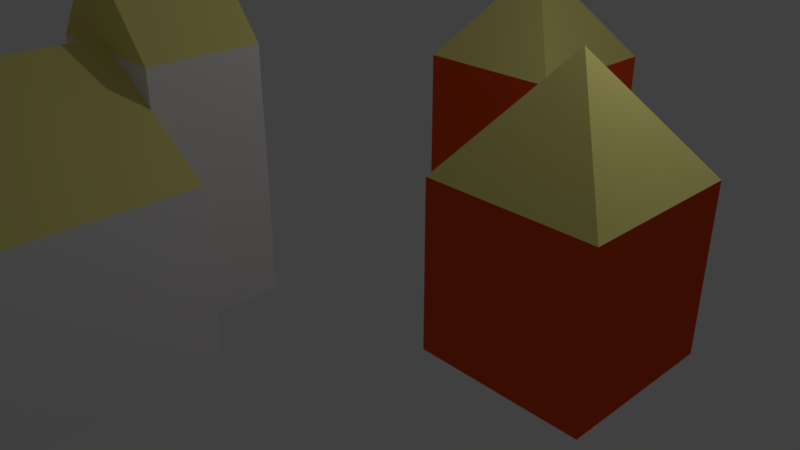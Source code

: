 # Source: village.blend  (saved by Blender 2.79.0; exported with 4.5.12 LTS)
import bpy
from mathutils import Matrix  # noqa: F401  (used for matrix-valued properties, if any)

bpy.ops.wm.read_factory_settings(use_empty=True)
scene = bpy.context.scene
scene.name = 'Scene'

# ---- collections
col_collection_1 = bpy.data.collections.new('Collection 1'); scene.collection.children.link(col_collection_1)

# ---- materials (node trees are filled in below, after node groups)
mat_material = bpy.data.materials.new('Material')
mat_material.alpha_threshold = 0.0
mat_material.use_transparent_shadow = False
mat_material.diffuse_color = (0.8, 0.7284, 0.2337, 1.0)
mat_material.roughness = 0.5
mat_material.line_color = (0.0, 0.0, 0.0, 1.0)
mat_material_001 = bpy.data.materials.new('Material.001')
mat_material_001.alpha_threshold = 0.0
mat_material_001.use_transparent_shadow = False
mat_material_001.diffuse_color = (0.8, 0.07959, 0.01273, 1.0)
mat_material_001.roughness = 0.5
mat_material_002 = bpy.data.materials.new('Material.002')
mat_material_002.alpha_threshold = 0.0
mat_material_002.use_transparent_shadow = False
mat_material_002.roughness = 0.5

# ---- material node trees

# ---- world
world_world = bpy.data.worlds.new('World'); scene.world = world_world
world_world.color = (0.05088, 0.05088, 0.05088)
world_world.use_sun_shadow = False
world_world.sun_shadow_jitter_overblur = 0.0
world_world.cycles.sampling_method = 'MANUAL'

# ---- cameras
cam_camera = bpy.data.cameras.new('Camera')
cam_camera.clip_end = 100.0
cam_camera.lens = 35.0
cam_camera.sensor_width = 32.0
cam_camera.sensor_height = 18.0
cam_camera.ortho_scale = 7.314
cam_camera.dof.focus_distance = 0.0
cam_camera.dof.aperture_fstop = 128.0

# ---- lights
light_lamp = bpy.data.lights.new('Lamp', 'POINT')
light_lamp.transmission_factor = 0.0
light_lamp.cutoff_distance = 30.0
light_lamp.energy = 100.0
light_lamp.shadow_buffer_clip_start = 1.001
light_lamp.shadow_soft_size = 0.1
light_lamp.shadow_maximum_resolution = 0.006
light_lamp.use_absolute_resolution = True

# ---- meshes
me_cube_001 = bpy.data.meshes.new('Cube.001')
me_cube_001.from_pydata([(4.0, 1.0, -1.0), (4.0, -1.0, -1.0), (2.0, -1.0, -1.0), (2.0, 1.0, -1.0), (4.0, 1.0, 1.0), (4.0, -1.0, 1.0), (2.0, -1.0, 1.0), (2.0, 1.0, 1.0), (3.979, -1.0, 1.0), (2.995, -0.005198, 2.294)], [], [(0, 1, 2, 3), (4, 7, 9), (0, 4, 5, 1), (1, 5, 8, 6, 2), (2, 6, 7, 3), (4, 0, 3, 7), (8, 9, 6), (6, 9, 7), (9, 8, 5, 4)])
me_cube_001.polygons.foreach_set('material_index', [1, 0, 1, 1, 1, 1, 0, 0, 0])
me_cube_001.materials.append(mat_material)
me_cube_001.materials.append(mat_material_001)
me_cube_001.use_remesh_preserve_volume = False
me_cube_001.use_remesh_preserve_attributes = False
me_cube_001.use_mirror_vertex_groups = False
me_cube_001.update()
me_cube = bpy.data.meshes.new('Cube')
me_cube.from_pydata([(1.0, 4.131, -1.0), (1.0, 2.131, -1.0), (-1.0, 2.131, -1.0), (-1.0, 4.131, -1.0), (1.0, 4.131, 1.0), (1.0, 2.131, 1.0), (-1.0, 2.131, 1.0), (-1.0, 4.131, 1.0), (0.9793, 2.131, 1.0), (-0.005197, 3.125, 2.294), (-2.741, -5.629, -1.0), (-2.741, -5.629, 1.0), (-1.871, -1.371, -1.0), (-1.871, -1.371, 1.0), (0.7413, -5.629, -1.0), (0.7413, -5.629, 1.0), (-0.1293, -1.371, -1.0), (-0.1293, -1.371, 1.0), (-1.871, -2.681, -1.0), (-1.871, -2.681, 1.0), (-0.1293, -2.681, -1.0), (-0.1293, -2.681, 1.0), (-2.716, -2.681, -1.0), (0.7163, -2.681, 1.0), (-2.716, -2.681, 1.0), (0.7163, -2.681, -1.0), (0.7288, -4.155, 1.0), (-1.0, -5.629, 2.095), (-2.729, -4.155, 1.0), (-1.0, -2.681, 2.095), (-1.0, -4.155, 2.095), (-1.871, -2.681, 1.959), (-1.871, -1.371, 1.959), (-0.1293, -1.371, 1.959), (-0.1293, -2.681, 1.959), (-1.0, -2.681, 3.036), (-1.0, -1.371, 3.036)], [], [(0, 1, 2, 3), (4, 7, 9), (0, 4, 5, 1), (1, 5, 8, 6, 2), (2, 6, 7, 3), (4, 0, 3, 7), (8, 9, 6), (6, 9, 7), (9, 8, 5, 4), (18, 19, 13, 12), (12, 13, 17, 16), (25, 23, 26, 15, 14), (14, 15, 11, 10), (22, 25, 14, 10), (30, 28, 11, 27), (21, 17, 33, 34), (12, 16, 20, 18), (16, 17, 21, 20), (22, 24, 19, 18), (10, 11, 28, 24, 22), (21, 19, 24, 29, 23), (18, 20, 25, 22), (20, 21, 23, 25), (26, 30, 27, 15), (23, 29, 30, 26), (29, 24, 28, 30), (31, 34, 35), (13, 19, 31, 32), (17, 13, 32, 33), (19, 21, 34, 31), (33, 32, 36), (34, 33, 36, 35), (32, 31, 35, 36), (11, 15, 27)])
me_cube.polygons.foreach_set('material_index', [1, 0, 1, 1, 1, 1, 0, 0, 0, 2, 2, 2, 2, 2, 0, 2, 2, 2, 2, 2, 0, 2, 2, 0, 0, 0, 0, 2, 2, 2, 0, 0, 0, 0])
me_cube.materials.append(mat_material)
me_cube.materials.append(mat_material_001)
me_cube.materials.append(mat_material_002)
me_cube.use_remesh_preserve_volume = False
me_cube.use_remesh_preserve_attributes = False
me_cube.use_mirror_vertex_groups = False
me_cube.update()

# ---- objects
ob_house2b = bpy.data.objects.new('House2B', me_cube_001)
ob_house2a = bpy.data.objects.new('House2A', me_cube)
ob_lamp = bpy.data.objects.new('Lamp', light_lamp)
ob_camera = bpy.data.objects.new('Camera', cam_camera)

# ---- transforms, parenting, visibility, modifiers, constraints
ob_house2b.location = (0.0, 0.0, 1.0)
ob_house2b.lock_rotations_4d = False
ob_house2b.empty_display_type = 'ARROWS'
ob_house2b.lineart.crease_threshold = 0.0
ob_house2a.location = (0.0, 0.0, 1.0)
ob_house2a.lock_rotations_4d = False
ob_house2a.empty_display_type = 'ARROWS'
ob_house2a.lineart.crease_threshold = 0.0
ob_lamp.location = (4.076, 1.005, 5.904)
ob_lamp.rotation_euler = (0.6503, 0.05522, 1.866)
ob_lamp.lock_rotations_4d = False
ob_lamp.empty_display_type = 'ARROWS'
ob_lamp.color = (0.0, 0.0, 0.0, 0.0)
ob_lamp.lineart.crease_threshold = 0.0
ob_camera.location = (7.481, -6.508, 5.344)
ob_camera.rotation_euler = (1.109, 0.0, 0.8149)
ob_camera.lock_rotations_4d = False
ob_camera.empty_display_type = 'ARROWS'
ob_camera.color = (0.0, 0.0, 0.0, 0.0)
ob_camera.display_type = 'WIRE'
ob_camera.lineart.crease_threshold = 0.0

# ---- collection membership
col_collection_1.objects.link(ob_house2b)
col_collection_1.objects.link(ob_house2a)
col_collection_1.objects.link(ob_lamp)
col_collection_1.objects.link(ob_camera)

# ---- scene / render settings (as saved in the file)
scene.camera = ob_camera
scene.frame_start = 1; scene.frame_end = 250; scene.frame_set(1)
scene.render.engine = 'BLENDER_EEVEE_NEXT'
scene.render.resolution_percentage = 50
scene.render.dither_intensity = 0.0
scene.cycles.use_denoising = False
scene.cycles.samples = 128
scene.cycles.sampling_pattern = 'TABULATED_SOBOL'
scene.cycles.use_adaptive_sampling = False
scene.cycles.use_light_tree = False
scene.cycles.blur_glossy = 0.0
scene.cycles.sample_clamp_indirect = 0.0
scene.view_settings.view_transform = 'Standard'
bpy.context.view_layer.update()
